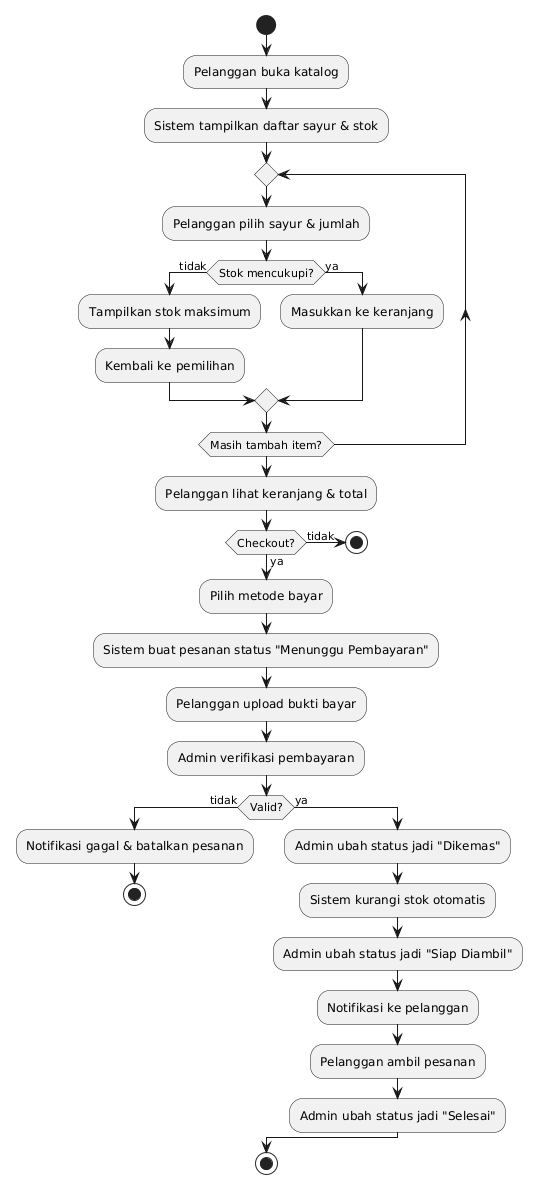

The diagram above was rendered by PlantUML. Its source (embedded in the PNG):
@startuml
start
:Pelanggan buka katalog;
:Sistem tampilkan daftar sayur & stok;
repeat
  :Pelanggan pilih sayur & jumlah;
  if (Stok mencukupi?) then (tidak)
    :Tampilkan stok maksimum;
    :Kembali ke pemilihan;
  else (ya)
    :Masukkan ke keranjang;
  endif
repeat while (Masih tambah item?)
:Pelanggan lihat keranjang & total;
if (Checkout?) then (ya)
  :Pilih metode bayar;
  :Sistem buat pesanan status "Menunggu Pembayaran";
  :Pelanggan upload bukti bayar;
  :Admin verifikasi pembayaran;
  if (Valid?) then (tidak)
    :Notifikasi gagal & batalkan pesanan;
    stop
  else (ya)
    :Admin ubah status jadi "Dikemas";
    :Sistem kurangi stok otomatis;
    :Admin ubah status jadi "Siap Diambil";
    :Notifikasi ke pelanggan;
    :Pelanggan ambil pesanan;
    :Admin ubah status jadi "Selesai";
  endif
else (tidak)
  stop
endif
stop
@enduml